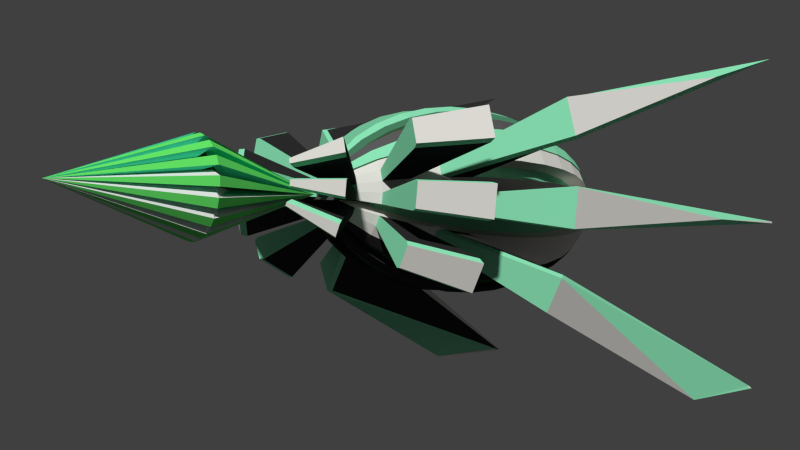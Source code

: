 # Source: Player_3.blend  (saved by Blender 2.73.0; exported with 4.5.12 LTS)
import bpy
from mathutils import Matrix  # noqa: F401  (used for matrix-valued properties, if any)

bpy.ops.wm.read_factory_settings(use_empty=True)
scene = bpy.context.scene
scene.name = 'Scene'

# ---- collections
col_collection_1 = bpy.data.collections.new('Collection 1'); scene.collection.children.link(col_collection_1)

# ---- materials (node trees are filled in below, after node groups)
mat_material_001 = bpy.data.materials.new('Material.001')
mat_material_001.alpha_threshold = 0.0
mat_material_001.use_transparent_shadow = False
mat_material_001.diffuse_color = (0.8, 0.783, 0.7334, 1.0)
mat_material_001.roughness = 0.5
mat_material_002 = bpy.data.materials.new('Material.002')
mat_material_002.alpha_threshold = 0.0
mat_material_002.use_transparent_shadow = False
mat_material_002.diffuse_color = (0.07051, 0.8, 0.6272, 1.0)
mat_material_002.roughness = 0.5
mat_material_003 = bpy.data.materials.new('Material.003')
mat_material_003.alpha_threshold = 0.0
mat_material_003.use_transparent_shadow = False
mat_material_003.diffuse_color = (0.1025, 0.1025, 0.1025, 1.0)
mat_material_003.roughness = 0.5
mat_material_004 = bpy.data.materials.new('Material.004')
mat_material_004.alpha_threshold = 0.0
mat_material_004.use_transparent_shadow = False
mat_material_004.diffuse_color = (0.2675, 0.8, 0.4837, 1.0)
mat_material_004.roughness = 0.5
mat_material_005 = bpy.data.materials.new('Material.005')
mat_material_005.alpha_threshold = 0.0
mat_material_005.use_transparent_shadow = False
mat_material_005.diffuse_color = (0.03343, 0.08714, 0.0359, 1.0)
mat_material_005.roughness = 0.5
mat_material_006 = bpy.data.materials.new('Material.006')
mat_material_006.alpha_threshold = 0.0
mat_material_006.use_transparent_shadow = False
mat_material_006.diffuse_color = (0.02721, 0.02721, 0.02721, 1.0)
mat_material_006.roughness = 0.5
mat_material_007 = bpy.data.materials.new('Material.007')
mat_material_007.alpha_threshold = 0.0
mat_material_007.use_transparent_shadow = False
mat_material_007.diffuse_color = (0.7663, 0.8, 0.7746, 1.0)
mat_material_007.roughness = 0.5
mat_material_007.specular_intensity = 0.0
mat_material_008 = bpy.data.materials.new('Material.008')
mat_material_008.alpha_threshold = 0.0
mat_material_008.use_transparent_shadow = False
mat_material_008.diffuse_color = (0.1304, 0.8, 0.139, 1.0)
mat_material_008.roughness = 0.5
mat_material_009 = bpy.data.materials.new('Material.009')
mat_material_009.alpha_threshold = 0.0
mat_material_009.use_transparent_shadow = False
mat_material_009.diffuse_color = (0.04543, 0.1149, 0.02588, 1.0)
mat_material_009.roughness = 0.5
mat_material_010 = bpy.data.materials.new('Material.010')
mat_material_010.alpha_threshold = 0.0
mat_material_010.use_transparent_shadow = False
mat_material_010.diffuse_color = (0.05785, 0.8, 0.406, 1.0)
mat_material_010.roughness = 0.5

# ---- material node trees

# ---- world
world_world = bpy.data.worlds.new('World'); scene.world = world_world
world_world.color = (0.05088, 0.05088, 0.05088)
world_world.use_sun_shadow = False
world_world.sun_shadow_jitter_overblur = 0.0
world_world.cycles.sampling_method = 'MANUAL'
world_world.cycles.sample_map_resolution = 256

# ---- cameras
cam_camera = bpy.data.cameras.new('Camera')
cam_camera.clip_end = 100.0
cam_camera.lens = 35.0
cam_camera.sensor_width = 32.0
cam_camera.sensor_height = 18.0
cam_camera.ortho_scale = 7.314
cam_camera.dof.focus_distance = 0.0
cam_camera.dof.aperture_fstop = 128.0
cam_camera_001 = bpy.data.cameras.new('Camera.001')
cam_camera_001.clip_end = 100.0
cam_camera_001.lens = 35.0
cam_camera_001.sensor_width = 32.0
cam_camera_001.sensor_height = 18.0
cam_camera_001.ortho_scale = 7.314
cam_camera_001.dof.focus_distance = 0.0
cam_camera_001.dof.aperture_fstop = 128.0

# ---- meshes
me_sphere = bpy.data.meshes.new('Sphere')
me_sphere.from_pydata([(-0.1208, 0.726, 0.9808), (-0.237, 0.726, 0.9239), (-0.3441, 0.726, 0.8315), (-0.4379, 0.726, 0.7071), (-0.515, 0.726, 0.5556), (-0.5722, 0.726, 0.3827), (-0.6074, 0.726, 0.1951), (-0.6193, 0.726, 8.533e-08), (-0.6074, 0.726, -0.1951), (-0.5722, 0.726, -0.3827), (-0.4379, 0.726, -0.7071), (-0.3441, 0.726, -0.8315), (-0.237, 0.726, -0.9239), (-0.1208, 0.726, -0.9607), (3.116e-07, 0.726, -0.9607), (-0.1185, 0.7926, 0.9808), (-0.2325, 0.8566, 0.9239), (-0.3375, 0.9156, 0.8315), (-0.4295, 0.9674, 0.7071), (-0.5051, 1.01, 0.5556), (-0.5612, 1.041, 0.3827), (-0.5958, 1.061, 0.1951), (-0.6074, 1.067, 8.731e-08), (-0.5958, 1.061, -0.1951), (-0.5612, 1.041, -0.3827), (-0.4295, 0.9674, -0.7071), (-0.3375, 0.9156, -0.8315), (-0.2325, 0.8566, -0.9239), (-0.1185, 0.7926, -0.9607), (-0.1116, 0.8566, 0.9808), (-0.219, 0.9822, 0.9239), (-0.3179, 1.098, 0.8315), (-0.4046, 1.199, 0.7071), (-0.4758, 1.283, 0.5556), (-0.5286, 1.345, 0.3827), (-0.5612, 1.383, 0.1951), (-0.5722, 1.396, 8.922e-08), (-0.5612, 1.383, -0.1951), (-0.5286, 1.345, -0.3827), (-0.4046, 1.199, -0.7071), (-0.3179, 1.098, -0.8315), (-0.219, 0.9822, -0.9239), (-0.1116, 0.8566, -0.9607), (-0.1005, 0.9156, 0.9808), (-0.1971, 1.098, 0.9239), (-0.2861, 1.266, 0.8315), (-0.3641, 1.413, 0.7071), (-0.4282, 1.534, 0.5556), (-0.4758, 1.624, 0.3827), (-0.5051, 1.679, 0.1951), (-0.515, 1.698, 9.098e-08), (-0.5051, 1.679, -0.1951), (-0.4758, 1.624, -0.3827), (-0.3641, 1.413, -0.7071), (-0.2861, 1.266, -0.8315), (-0.1971, 1.098, -0.9239), (-0.1005, 0.9156, -0.9607), (-0.08544, 0.9674, 0.9808), (-0.1676, 1.199, 0.9239), (-0.2433, 1.413, 0.8315), (-0.3097, 1.601, 0.7071), (-0.3641, 1.755, 0.5556), (-0.4046, 1.869, 0.3827), (-0.4295, 1.939, 0.1951), (-0.4379, 1.963, 9.252e-08), (-0.4295, 1.939, -0.1951), (-0.4046, 1.869, -0.3827), (-0.3641, 1.755, -0.5556), (-0.3097, 1.601, -0.7071), (-0.2433, 1.413, -0.8315), (-0.1676, 1.199, -0.9239), (-0.08544, 0.9674, -0.9607), (-0.06713, 1.01, 0.9808), (-0.1317, 1.283, 0.9239), (-0.1912, 1.534, 0.8315), (-0.2433, 1.755, 0.7071), (-0.2861, 1.936, 0.5556), (-0.3179, 2.07, 0.3827), (-0.3375, 2.153, 0.1951), (-0.3441, 2.181, 9.378e-08), (-0.3375, 2.153, -0.1951), (-0.3179, 2.07, -0.3827), (-0.2861, 1.936, -0.5556), (-0.2433, 1.755, -0.7071), (-0.1912, 1.534, -0.8315), (-0.1317, 1.283, -0.9239), (-0.06713, 1.01, -0.9607), (-0.04624, 1.041, 0.9808), (-0.0907, 1.345, 0.9239), (-0.1317, 1.624, 0.8315), (-0.1676, 1.869, 0.7071), (-0.1971, 2.07, 0.5556), (-0.219, 2.22, 0.3827), (-0.2325, 2.312, 0.1951), (-0.237, 2.343, 9.472e-08), (-0.2325, 2.312, -0.1951), (-0.219, 2.22, -0.3827), (-0.1971, 2.07, -0.5556), (-0.1676, 1.869, -0.7071), (-0.1317, 1.624, -0.8315), (-0.0907, 1.345, -0.9239), (-0.04624, 1.041, -0.9808), (-0.02357, 1.061, 0.9808), (-0.04624, 1.383, 0.9239), (-0.06713, 1.679, 0.8315), (-0.08544, 1.939, 0.7071), (-0.1005, 2.153, 0.5556), (-0.1116, 2.312, 0.3827), (-0.1185, 2.409, 0.1951), (-0.1208, 2.442, 9.529e-08), (-0.1185, 2.409, -0.1951), (-0.1116, 2.312, -0.3827), (-0.1005, 2.153, -0.5556), (-0.08544, 1.939, -0.7071), (-0.06713, 1.679, -0.8315), (-0.04624, 1.383, -0.9239), (-0.02357, 1.061, -0.9808), (3.181e-07, 1.067, 0.9808), (3.408e-07, 1.396, 0.9239), (0.02357, 1.061, 0.9808), (0.04624, 1.383, 0.9239), (0.06713, 1.679, 0.8315), (0.08544, 1.939, 0.7071), (0.1005, 2.153, 0.5556), (0.1116, 2.312, 0.3827), (0.1185, 2.409, 0.1951), (0.1208, 2.442, 9.529e-08), (0.1185, 2.409, -0.1951), (0.1116, 2.312, -0.3827), (0.1005, 2.153, -0.5556), (0.08544, 1.939, -0.7071), (0.06713, 1.679, -0.8315), (0.04624, 1.383, -0.9239), (0.02357, 1.061, -0.9808), (0.04624, 1.041, 0.9808), (0.0907, 1.345, 0.9239), (0.1317, 1.624, 0.8315), (0.1676, 1.869, 0.7071), (0.1971, 2.07, 0.5556), (0.219, 2.22, 0.3827), (0.2325, 2.312, 0.1951), (0.237, 2.343, 9.472e-08), (0.2325, 2.312, -0.1951), (0.219, 2.22, -0.3827), (0.1971, 2.07, -0.5556), (0.1676, 1.869, -0.7071), (0.1317, 1.624, -0.8315), (0.0907, 1.345, -0.9239), (0.04624, 1.041, -0.9808), (0.06713, 1.01, 0.9808), (0.1317, 1.283, 0.9239), (0.1912, 1.534, 0.8315), (0.2433, 1.755, 0.7071), (0.2861, 1.936, 0.5556), (0.3179, 2.07, 0.3827), (0.3375, 2.153, 0.1951), (0.3441, 2.181, 9.378e-08), (0.3375, 2.153, -0.1951), (0.3179, 2.07, -0.3827), (0.2861, 1.936, -0.5556), (0.2433, 1.755, -0.7071), (0.1912, 1.534, -0.8315), (0.1317, 1.283, -0.9239), (0.06713, 1.01, -0.9607), (0.08544, 0.9674, 0.9808), (0.1676, 1.199, 0.9239), (0.2433, 1.413, 0.8315), (0.3097, 1.601, 0.7071), (0.3641, 1.755, 0.5556), (0.4046, 1.869, 0.3827), (0.4295, 1.939, 0.1951), (0.4379, 1.963, 9.252e-08), (0.4295, 1.939, -0.1951), (0.4046, 1.869, -0.3827), (0.3641, 1.755, -0.5556), (0.3097, 1.601, -0.7071), (0.2433, 1.413, -0.8315), (0.1676, 1.199, -0.9239), (0.08544, 0.9674, -0.9607), (0.1005, 0.9156, 0.9808), (0.1971, 1.098, 0.9239), (0.2861, 1.266, 0.8315), (0.3641, 1.413, 0.7071), (0.4282, 1.534, 0.5556), (0.4758, 1.624, 0.3827), (0.5051, 1.679, 0.1951), (0.515, 1.698, 9.098e-08), (0.5051, 1.679, -0.1951), (0.4758, 1.624, -0.3827), (0.3641, 1.413, -0.7071), (0.2861, 1.266, -0.8315), (0.1971, 1.098, -0.9239), (0.1005, 0.9156, -0.9607), (0.1116, 0.8566, 0.9808), (0.219, 0.9822, 0.9239), (0.3179, 1.098, 0.8315), (0.4046, 1.199, 0.7071), (0.4758, 1.283, 0.5556), (0.5286, 1.345, 0.3827), (0.5612, 1.383, 0.1951), (0.5722, 1.396, 8.922e-08), (0.5612, 1.383, -0.1951), (0.5286, 1.345, -0.3827), (0.4046, 1.199, -0.7071), (0.3179, 1.098, -0.8315), (0.219, 0.9822, -0.9239), (0.1116, 0.8566, -0.9607), (0.1185, 0.7926, 0.9808), (0.2325, 0.8566, 0.9239), (0.3375, 0.9156, 0.8315), (0.4295, 0.9674, 0.7071), (0.5051, 1.01, 0.5556), (0.5612, 1.041, 0.3827), (0.5958, 1.061, 0.1951), (0.6074, 1.067, 8.731e-08), (0.5958, 1.061, -0.1951), (0.5612, 1.041, -0.3827), (0.4295, 0.9674, -0.7071), (0.3375, 0.9156, -0.8315), (0.2325, 0.8566, -0.9239), (0.1185, 0.7926, -0.9607), (0.1208, 0.726, 0.9808), (0.237, 0.726, 0.9239), (0.3441, 0.726, 0.8315), (0.4379, 0.726, 0.7071), (0.515, 0.726, 0.5556), (0.5722, 0.726, 0.3827), (0.6074, 0.726, 0.1951), (0.6193, 0.726, 8.533e-08), (0.6074, 0.726, -0.1951), (0.5722, 0.726, -0.3827), (0.4379, 0.726, -0.7071), (0.3441, 0.726, -0.8315), (0.237, 0.726, -0.9239), (0.1208, 0.726, -0.9607), (0.1185, 0.6594, 0.9808), (0.2325, 0.5953, 0.9239), (0.3375, 0.5363, 0.8315), (0.4295, 0.4846, 0.7071), (0.5051, 0.4421, 0.5556), (0.5612, 0.4106, 0.3827), (0.5958, 0.3912, 0.1951), (0.6074, 0.3846, 8.335e-08), (0.5958, 0.3912, -0.1951), (0.5612, 0.4106, -0.3827), (0.4295, 0.4846, -0.7071), (0.3375, 0.5363, -0.8315), (0.2325, 0.5953, -0.9239), (0.1185, 0.6594, -0.9607), (0.1116, 0.5953, 0.9808), (0.219, 0.4697, 0.9239), (0.3179, 0.354, 0.8315), (0.4046, 0.2525, 0.7071), (0.4758, 0.1692, 0.5556), (0.5286, 0.1073, 0.3827), (0.5612, 0.06922, 0.1951), (0.5722, 0.05636, 8.145e-08), (0.5612, 0.06922, -0.1951), (0.5286, 0.1073, -0.3827), (0.4046, 0.2525, -0.7071), (0.3179, 0.354, -0.8315), (0.219, 0.4697, -0.9239), (0.1116, 0.5953, -0.9607), (0.1005, 0.5363, 0.9808), (0.1971, 0.354, 0.9239), (0.2861, 0.1859, 0.8315), (0.3641, 0.03857, 0.7071), (0.4282, -0.08232, 0.5556), (0.4758, -0.1722, 0.3827), (0.5051, -0.2275, 0.1951), (0.515, -0.2462, 7.969e-08), (0.5051, -0.2275, -0.1951), (0.4758, -0.1722, -0.3827), (0.4282, -0.08232, -0.5556), (0.3641, 0.03857, -0.7071), (0.2861, 0.1859, -0.8315), (0.1971, 0.354, -0.9239), (0.1005, 0.5363, -0.9607), (0.08544, 0.4846, 0.9808), (0.1676, 0.2525, 0.9239), (0.2433, 0.03857, 0.8315), (0.3097, -0.1489, 0.7071), (0.3641, -0.3028, 0.5556), (0.4046, -0.4171, 0.3827), (0.4295, -0.4875, 0.1951), (0.4379, -0.5113, 7.815e-08), (0.4295, -0.4875, -0.1951), (0.4046, -0.4171, -0.3827), (0.3641, -0.3028, -0.5556), (0.3097, -0.1489, -0.7071), (0.2433, 0.03857, -0.8315), (0.1676, 0.2525, -0.9239), (0.08544, 0.4846, -0.9607), (0.06713, 0.4421, 0.9808), (0.1317, 0.1692, 0.9239), (0.1912, -0.08232, 0.8315), (0.2433, -0.3028, 0.7071), (0.2861, -0.4837, 0.5556), (0.3179, -0.6182, 0.3827), (0.3375, -0.701, 0.1951), (0.3441, -0.7289, 7.689e-08), (0.3375, -0.701, -0.1951), (0.3179, -0.6182, -0.3827), (0.2861, -0.4837, -0.5556), (0.2433, -0.3028, -0.7071), (0.1912, -0.08232, -0.8315), (0.1317, 0.1692, -0.9239), (0.06713, 0.4421, -0.9607), (0.04624, 0.4106, 0.9808), (0.0907, 0.1073, 0.9239), (0.1317, -0.1722, 0.8315), (0.1676, -0.4171, 0.7071), (0.1971, -0.6182, 0.5556), (0.219, -0.7676, 0.3827), (0.2325, -0.8596, 0.1951), (0.237, -0.8906, 7.595e-08), (0.2325, -0.8596, -0.1951), (0.219, -0.7676, -0.3827), (0.1971, -0.6182, -0.5556), (0.1676, -0.4171, -0.7071), (0.1317, -0.1722, -0.8315), (0.0907, 0.1073, -0.9239), (0.04624, 0.4106, -0.9808), (0.02357, 0.3912, 0.9808), (0.04624, 0.06922, 0.9239), (0.06713, -0.2275, 0.8315), (0.08544, -0.4875, 0.7071), (0.1005, -0.701, 0.5556), (0.1116, -0.8596, 0.3827), (0.1185, -0.9572, 0.1951), (0.1208, -0.9902, 7.537e-08), (0.1185, -0.9572, -0.1951), (0.1116, -0.8596, -0.3827), (0.1005, -0.701, -0.5556), (0.08544, -0.4875, -0.7071), (0.06713, -0.2275, -0.8315), (0.04624, 0.06922, -0.9239), (0.02357, 0.3912, -0.9808), (2.934e-07, 0.3846, 0.9808), (2.43e-07, 0.05636, 0.9239), (-0.02357, 0.3912, 0.9808), (-0.04624, 0.06922, 0.9239), (-0.06713, -0.2275, 0.8315), (-0.08544, -0.4875, 0.7071), (-0.1005, -0.701, 0.5556), (-0.1116, -0.8596, 0.3827), (-0.1185, -0.9572, 0.1951), (-0.1208, -0.9902, 7.537e-08), (-0.1185, -0.9572, -0.1951), (-0.1116, -0.8596, -0.3827), (-0.1005, -0.701, -0.5556), (-0.08544, -0.4875, -0.7071), (-0.06713, -0.2275, -0.8315), (-0.04624, 0.06922, -0.9239), (-0.02357, 0.3912, -0.9808), (-0.04624, 0.4106, 0.9808), (-0.0907, 0.1073, 0.9239), (-0.1317, -0.1722, 0.8315), (-0.1676, -0.4171, 0.7071), (-0.1971, -0.6182, 0.5556), (-0.219, -0.7676, 0.3827), (-0.2325, -0.8596, 0.1951), (-0.237, -0.8906, 7.595e-08), (-0.2325, -0.8596, -0.1951), (-0.219, -0.7676, -0.3827), (-0.1971, -0.6182, -0.5556), (-0.1676, -0.4171, -0.7071), (-0.1317, -0.1722, -0.8315), (-0.0907, 0.1073, -0.9239), (-0.04624, 0.4106, -0.9808), (-0.06713, 0.4421, 0.9808), (-0.1317, 0.1692, 0.9239), (-0.1912, -0.08232, 0.8315), (-0.2433, -0.3028, 0.7071), (-0.2861, -0.4837, 0.5556), (-0.3179, -0.6182, 0.3827), (-0.3375, -0.701, 0.1951), (-0.3441, -0.7289, 7.689e-08), (-0.3375, -0.701, -0.1951), (-0.3179, -0.6182, -0.3827), (-0.2861, -0.4837, -0.5556), (-0.2433, -0.3028, -0.7071), (-0.1912, -0.08232, -0.8315), (-0.1317, 0.1692, -0.9239), (-0.06713, 0.4421, -0.9607), (1.689e-07, 0.726, 1.0), (-0.08544, 0.4846, 0.9808), (-0.1676, 0.2525, 0.9239), (-0.2433, 0.03857, 0.8315), (-0.3097, -0.1489, 0.7071), (-0.3641, -0.3028, 0.5556), (-0.4046, -0.4171, 0.3827), (-0.4295, -0.4875, 0.1951), (-0.4379, -0.5113, 7.815e-08), (-0.4295, -0.4875, -0.1951), (-0.4046, -0.4171, -0.3827), (-0.3641, -0.3028, -0.5556), (-0.3097, -0.1489, -0.7071), (-0.2433, 0.03857, -0.8315), (-0.1676, 0.2525, -0.9239), (-0.08544, 0.4846, -0.9607), (-0.1005, 0.5363, 0.9808), (-0.1971, 0.354, 0.9239), (-0.2861, 0.1859, 0.8315), (-0.3641, 0.03857, 0.7071), (-0.4282, -0.08232, 0.5556), (-0.4758, -0.1722, 0.3827), (-0.5051, -0.2275, 0.1951), (-0.515, -0.2462, 7.969e-08), (-0.5051, -0.2275, -0.1951), (-0.4758, -0.1722, -0.3827), (-0.4282, -0.08232, -0.5556), (-0.3641, 0.03857, -0.7071), (-0.2861, 0.1859, -0.8315), (-0.1971, 0.354, -0.9239), (-0.1005, 0.5363, -0.9607), (-0.1116, 0.5953, 0.9808), (-0.219, 0.4697, 0.9239), (-0.3179, 0.354, 0.8315), (-0.4046, 0.2525, 0.7071), (-0.4758, 0.1692, 0.5556), (-0.5286, 0.1073, 0.3827), (-0.5612, 0.06922, 0.1951), (-0.5722, 0.05636, 8.145e-08), (-0.5612, 0.06922, -0.1951), (-0.5286, 0.1073, -0.3827), (-0.4046, 0.2525, -0.7071), (-0.3179, 0.354, -0.8315), (-0.219, 0.4697, -0.9239), (-0.1116, 0.5953, -0.9607), (-0.1185, 0.6594, 0.9808), (-0.2325, 0.5953, 0.9239), (-0.3375, 0.5363, 0.8315), (-0.4295, 0.4846, 0.7071), (-0.5051, 0.4421, 0.5556), (-0.5612, 0.4106, 0.3827), (-0.5958, 0.3912, 0.1951), (-0.6074, 0.3846, 8.335e-08), (-0.5958, 0.3912, -0.1951), (-0.5612, 0.4106, -0.3827), (-0.4295, 0.4846, -0.7071), (-0.3375, 0.5363, -0.8315), (-0.2325, 0.5953, -0.9239), (-0.1185, 0.6594, -0.9607), (3.098e-07, 0.726, -0.9607), (-0.1239, 1.25, 0.8652), (-0.1799, 1.487, 0.7782), (-0.229, 1.694, 0.6611), (-0.2693, 1.865, 0.5185), (-0.2992, 1.991, 0.3558), (-0.3176, 2.069, 0.1792), (-0.3239, 2.095, -0.004397), (-0.3176, 2.069, -0.188), (-0.2992, 1.991, -0.3646), (-0.2693, 1.865, -0.5273), (-0.229, 1.694, -0.6699), (-0.1799, 1.487, -0.787), (-0.1239, 1.25, -0.8739), (-0.06318, 0.9931, -0.9607), (-0.08537, 1.308, 0.8652), (-0.1239, 1.571, 0.7782), (-0.1577, 1.802, 0.6611), (-0.1855, 1.991, 0.5185), (-0.2061, 2.132, 0.3558), (-0.2188, 2.218, 0.1792), (-0.2231, 2.248, -0.004397), (-0.2188, 2.218, -0.188), (-0.2061, 2.132, -0.3646), (-0.1855, 1.991, -0.5273), (-0.1577, 1.802, -0.6699), (-0.1239, 1.571, -0.787), (-0.08537, 1.308, -0.8739), (-0.04352, 1.023, -0.9607), (-0.04352, 1.344, 0.8652), (-0.06318, 1.623, 0.7782), (-0.08041, 1.868, 0.6611), (-0.09456, 2.069, 0.5185), (-0.1051, 2.218, 0.3558), (-0.1115, 2.31, 0.1792), (-0.1137, 2.341, -0.004397), (-0.1115, 2.31, -0.188), (-0.1051, 2.218, -0.3646), (-0.09456, 2.069, -0.5273), (-0.08041, 1.868, -0.6699), (-0.06318, 1.623, -0.787), (-0.04352, 1.344, -0.8739), (-0.02219, 1.041, -0.9607), (3.373e-07, 1.356, 0.8652), (3.414e-07, 1.641, 0.7782), (3.626e-07, 1.891, 0.6611), (3.461e-07, 2.095, 0.5185), (3.178e-07, 2.248, 0.3558), (3.544e-07, 2.341, 0.1792), (3.227e-07, 2.373, -0.004397), (3.356e-07, 2.341, -0.188), (3.501e-07, 2.248, -0.3646), (3.461e-07, 2.095, -0.5273), (3.626e-07, 1.891, -0.6699), (3.389e-07, 1.641, -0.787), (3.127e-07, 1.356, -0.8739), (3.16e-07, 1.047, -0.9607), (0.04352, 1.344, 0.8652), (0.06318, 1.623, 0.7782), (0.08041, 1.868, 0.6611), (0.09456, 2.069, 0.5185), (0.1051, 2.218, 0.3558), (0.1115, 2.31, 0.1792), (0.1137, 2.341, -0.004397), (0.1115, 2.31, -0.188), (0.1051, 2.218, -0.3646), (0.09456, 2.069, -0.5273), (0.08041, 1.868, -0.6699), (0.06318, 1.623, -0.787), (0.04352, 1.344, -0.8739), (0.02219, 1.041, -0.9607), (0.08537, 1.308, 0.8652), (0.1239, 1.571, 0.7782), (0.1577, 1.802, 0.6611), (0.1855, 1.991, 0.5185), (0.2061, 2.132, 0.3558), (0.2188, 2.218, 0.1792), (0.2231, 2.248, -0.004397), (0.2188, 2.218, -0.188), (0.2061, 2.132, -0.3646), (0.1855, 1.991, -0.5273), (0.1577, 1.802, -0.6699), (0.1239, 1.571, -0.787), (0.08537, 1.308, -0.8739), (0.04352, 1.023, -0.9607), (0.1239, 1.25, 0.8652), (0.1799, 1.487, 0.7782), (0.229, 1.694, 0.6611), (0.2693, 1.865, 0.5185), (0.2992, 1.991, 0.3558), (0.3176, 2.069, 0.1792), (0.3239, 2.095, -0.004397), (0.3176, 2.069, -0.188), (0.2992, 1.991, -0.3646), (0.2693, 1.865, -0.5273), (0.229, 1.694, -0.6699), (0.1799, 1.487, -0.787), (0.1239, 1.25, -0.8739), (0.06318, 0.9931, -0.9607), (0.1239, 0.2019, 0.8652), (0.1799, -0.03479, 0.7782), (0.229, -0.2423, 0.6611), (0.2693, -0.4126, 0.5185), (0.2992, -0.5391, 0.3558), (0.3176, -0.6171, 0.1792), (0.3239, -0.6434, -0.004397), (0.3176, -0.6171, -0.188), (0.2992, -0.5391, -0.3646), (0.2693, -0.4126, -0.5273), (0.229, -0.2423, -0.6699), (0.1799, -0.03479, -0.787), (0.1239, 0.2019, -0.8739), (0.06318, 0.4588, -0.9607), (0.08537, 0.1437, 0.8652), (0.1239, -0.1193, 0.7782), (0.1577, -0.3499, 0.6611), (0.1855, -0.5391, 0.5185), (0.2061, -0.6797, 0.3558), (0.2188, -0.7663, 0.1792), (0.2231, -0.7956, -0.004397), (0.2188, -0.7663, -0.188), (0.2061, -0.6797, -0.3646), (0.1855, -0.5391, -0.5273), (0.1577, -0.3499, -0.6699), (0.1239, -0.1193, -0.787), (0.08537, 0.1437, -0.8739), (0.04352, 0.4291, -0.9607), (0.04352, 0.1078, 0.8652), (0.06318, -0.1714, 0.7782), (0.08041, -0.4162, 0.6611), (0.09456, -0.6171, 0.5185), (0.1051, -0.7663, 0.3558), (0.1115, -0.8582, 0.1792), (0.1137, -0.8893, -0.004397), (0.1115, -0.8582, -0.188), (0.1051, -0.7663, -0.3646), (0.09456, -0.6171, -0.5273), (0.08041, -0.4162, -0.6699), (0.06318, -0.1714, -0.787), (0.04352, 0.1078, -0.8739), (0.02219, 0.4109, -0.9607), (2.452e-07, 0.09573, 0.8652), (2.265e-07, -0.189, 0.7782), (1.993e-07, -0.4386, 0.6611), (2.073e-07, -0.6434, 0.5185), (2.236e-07, -0.7956, 0.3558), (1.682e-07, -0.8893, 0.1792), (1.914e-07, -0.9209, -0.004397), (2.058e-07, -0.8893, -0.188), (2.442e-07, -0.7956, -0.3646), (2.073e-07, -0.6434, -0.5273), (1.993e-07, -0.4386, -0.6699), (2.443e-07, -0.189, -0.787), (2.698e-07, 0.09573, -0.8739), (2.929e-07, 0.4047, -0.9607), (-0.04352, 0.1078, 0.8652), (-0.06318, -0.1714, 0.7782), (-0.08041, -0.4162, 0.6611), (-0.09456, -0.6171, 0.5185), (-0.1051, -0.7663, 0.3558), (-0.1115, -0.8582, 0.1792), (-0.1137, -0.8893, -0.004397), (-0.1115, -0.8582, -0.188), (-0.1051, -0.7663, -0.3646), (-0.09456, -0.6171, -0.5273), (-0.08041, -0.4162, -0.6699), (-0.06318, -0.1714, -0.787), (-0.04352, 0.1078, -0.8739), (-0.02219, 0.4109, -0.9607), (-0.08537, 0.1437, 0.8652), (-0.1239, -0.1193, 0.7782), (-0.1577, -0.3499, 0.6611), (-0.1855, -0.5391, 0.5185), (-0.2061, -0.6797, 0.3558), (-0.2188, -0.7663, 0.1792), (-0.2231, -0.7956, -0.004397), (-0.2188, -0.7663, -0.188), (-0.2061, -0.6797, -0.3646), (-0.1855, -0.5391, -0.5273), (-0.1577, -0.3499, -0.6699), (-0.1239, -0.1193, -0.787), (-0.08537, 0.1437, -0.8739), (-0.04352, 0.4291, -0.9607), (-0.1239, 0.2019, 0.8652), (-0.1799, -0.03479, 0.7782), (-0.229, -0.2423, 0.6611), (-0.2693, -0.4126, 0.5185), (-0.2992, -0.5391, 0.3558), (-0.3176, -0.6171, 0.1792), (-0.3239, -0.6434, -0.004397), (-0.3176, -0.6171, -0.188), (-0.2992, -0.5391, -0.3646), (-0.2693, -0.4126, -0.5273), (-0.229, -0.2423, -0.6699), (-0.1799, -0.03479, -0.787), (-0.1239, 0.2019, -0.8739), (-0.06318, 0.4588, -0.9607), (-0.1789, 0.726, 0.9523), (-0.1755, 0.8246, 0.9523), (-0.1653, 0.9194, 0.9523), (-0.1488, 1.007, 0.9523), (-0.1265, 1.083, 0.9523), (-0.0994, 1.146, 0.9523), (-0.06847, 1.193, 0.9523), (-0.03491, 1.222, 0.9523), (3.294e-07, 1.231, 0.9523), (0.03491, 1.222, 0.9523), (0.06847, 1.193, 0.9523), (0.0994, 1.146, 0.9523), (0.1265, 1.083, 0.9523), (0.1488, 1.007, 0.9523), (0.1653, 0.9194, 0.9523), (0.1755, 0.8246, 0.9523), (0.1789, 0.726, 0.9523), (0.1755, 0.6274, 0.9523), (0.1653, 0.5325, 0.9523), (0.1488, 0.4451, 0.9523), (0.1265, 0.3685, 0.9523), (0.0994, 0.3057, 0.9523), (0.06847, 0.259, 0.9523), (0.03491, 0.2302, 0.9523), (2.682e-07, 0.2205, 0.9523), (-0.03491, 0.2302, 0.9523), (-0.06847, 0.259, 0.9523), (-0.0994, 0.3057, 0.9523), (-0.1265, 0.3685, 0.9523), (-0.1488, 0.4451, 0.9523), (-0.1653, 0.5325, 0.9523), (-0.1755, 0.6274, 0.9523), (3.118e-07, 0.7362, -1.016), (0.1019, 0.5438, 0.9943), (0.2, 0.3588, 0.9366), (0.2903, 0.1882, 0.8428), (0.3695, 0.03874, 0.7166), (0.4345, -0.08393, 0.5629), (0.4827, -0.1751, 0.3875), (0.5125, -0.2312, 0.1971), (0.5225, -0.2502, -0.0008469), (0.5125, -0.2312, -0.1988), (0.4827, -0.1751, -0.3891), (0.4345, -0.08393, -0.5646), (0.3695, 0.03874, -0.7183), (0.2903, 0.1882, -0.8445), (0.2, 0.3588, -0.9383), (0.1019, 0.5438, -0.996), (0.08669, 0.4913, 0.9943), (0.1701, 0.2558, 0.9366), (0.2469, 0.03874, 0.8428), (0.3142, -0.1515, 0.7166), (0.3695, -0.3076, 0.5629), (0.4105, -0.4236, 0.3875), (0.4358, -0.4951, 0.1971), (0.4444, -0.5192, -0.0008469), (0.4358, -0.4951, -0.1988), (0.4105, -0.4236, -0.3891), (0.3695, -0.3076, -0.5646), (0.3142, -0.1515, -0.7183), (0.2469, 0.03874, -0.8445), (0.1701, 0.2558, -0.9383), (0.08669, 0.4913, -0.996), (1.67e-07, 0.7362, 1.014), (-0.08669, 0.4913, 0.9943), (-0.1701, 0.2558, 0.9366), (-0.2469, 0.03874, 0.8428), (-0.3142, -0.1515, 0.7166), (-0.3695, -0.3076, 0.5629), (-0.4105, -0.4236, 0.3875), (-0.4358, -0.4951, 0.1971), (-0.4444, -0.5192, -0.0008469), (-0.4358, -0.4951, -0.1988), (-0.4105, -0.4236, -0.3891), (-0.3695, -0.3076, -0.5646), (-0.3142, -0.1515, -0.7183), (-0.2469, 0.03874, -0.8445), (-0.1701, 0.2558, -0.9383), (-0.08669, 0.4913, -0.996), (-0.1019, 0.5438, 0.9943), (-0.2, 0.3588, 0.9366), (-0.2903, 0.1882, 0.8428), (-0.3695, 0.03874, 0.7166), (-0.4345, -0.08393, 0.5629), (-0.4827, -0.1751, 0.3875), (-0.5125, -0.2312, 0.1971), (-0.5225, -0.2502, -0.0008469), (-0.5125, -0.2312, -0.1988), (-0.4827, -0.1751, -0.3891), (-0.4345, -0.08393, -0.5646), (-0.3695, 0.03874, -0.7183), (-0.2903, 0.1882, -0.8445), (-0.2, 0.3588, -0.9383), (-0.1019, 0.5438, -0.996), (0.1509, 0.4513, 0.9655), (0.1284, 0.3736, 0.9655), (-0.1284, 0.3736, 0.9655), (-0.1509, 0.4513, 0.9655), (-0.5286, 0.726, -0.5143), (-0.5137, 0.7621, -0.5556), (-0.4953, 0.726, -0.5943), (-0.5134, 0.6826, -0.5556), (-0.5063, 0.9738, -0.5556), (-0.5186, 1.017, -0.5139), (-0.5012, 1.046, -0.5556), (-0.4895, 1.001, -0.5869), (-0.4884, 1.297, -0.5144), (-0.4685, 1.321, -0.5556), (-0.4584, 1.262, -0.5925), (-0.4806, 1.237, -0.5556), (-0.4347, 1.5, -0.5556), (-0.4394, 1.555, -0.5148), (-0.4183, 1.568, -0.5556), (-0.4171, 1.513, -0.5817), (0.4394, 1.555, -0.5148), (0.4357, 1.495, -0.5556), (0.4134, 1.506, -0.5906), (0.415, 1.58, -0.5556), (0.4688, 1.319, -0.5556), (0.4884, 1.297, -0.5144), (0.4798, 1.246, -0.5556), (0.4615, 1.266, -0.5859), (0.5186, 1.017, -0.5139), (0.5063, 0.9735, -0.5556), (0.4858, 0.999, -0.5941), (0.5003, 1.054, -0.5556), (0.5137, 0.7625, -0.5556), (0.5286, 0.726, -0.5143), (0.5137, 0.6894, -0.5556), (0.4984, 0.726, -0.5882), (0.5182, 0.4348, -0.5153), (0.501, 0.4038, -0.5556), (0.4864, 0.4526, -0.5929), (0.5066, 0.4851, -0.5556), (0.4796, 0.2046, -0.5556), (0.4879, 0.155, -0.5158), (0.4691, 0.1342, -0.5556), (0.4622, 0.1851, -0.5844), (-0.4879, 0.155, -0.5158), (-0.4801, 0.2096, -0.5556), (-0.459, 0.1888, -0.5912), (-0.4676, 0.126, -0.5556), (-0.5011, 0.4053, -0.5556), (-0.5182, 0.4348, -0.5153), (-0.5064, 0.4792, -0.5556), (-0.489, 0.4511, -0.5877), (-1.385, 1.01, 1.455), (-1.41, 0.9945, 0.8463), (-1.384, 0.9773, 1.454), (-1.294, 0.6151, -0.291), (-1.264, 0.5965, -0.2675), (-1.1, 0.6139, -0.6721), (-1.057, 0.5886, -0.6744), (-0.8307, 0.5886, -0.9746), (-0.8639, 0.6139, -0.9848), (-0.5947, 0.6139, -1.217), (-0.5678, 0.5905, -1.194), (-0.2895, 0.5905, -1.33), (-0.3026, 0.6139, -1.36), (-1.271, 1.257, -0.291), (-1.241, 1.271, -0.2669), (-1.035, 1.171, -0.6745), (-1.081, 1.149, -0.6721), (-0.8498, 1.019, -0.9848), (-0.8133, 1.046, -0.9742), (-0.5553, 0.9032, -1.193), (-0.5858, 0.8689, -1.217), (-0.2993, 0.7079, -1.36), (-0.2831, 0.7502, -1.329), (-1.189, 2.017, -0.291), (-1.17, 1.967, -0.2635), (-1.01, 1.808, -0.6721), (-0.9783, 1.733, -0.6743), (-0.7687, 1.488, -0.975), (-0.792, 1.553, -0.9848), (-0.5425, 1.266, -1.217), (-0.5228, 1.203, -1.193), (-0.2665, 0.9031, -1.328), (-0.2726, 0.95, -1.36), (-1.239, 4.23, 1.477), (-1.248, 4.243, 0.8281), (-1.233, 4.185, 1.463), (-1.083, 2.577, -0.291), (-1.064, 2.578, -0.2633), (-0.8836, 2.255, -0.6741), (-0.9239, 2.263, -0.6721), (-0.7277, 1.893, -0.9848), (-0.6942, 1.898, -0.9759), (-0.4708, 1.48, -1.193), (-0.5054, 1.462, -1.217), (-0.2625, 1.004, -1.36), (-0.24, 1.044, -1.329), (1.233, 4.185, 1.463), (1.248, 4.234, 0.8214), (1.239, 4.23, 1.477), (1.084, 2.572, -0.291), (1.064, 2.578, -0.2633), (0.9239, 2.263, -0.6721), (0.8836, 2.255, -0.6741), (0.6942, 1.898, -0.9759), (0.7277, 1.893, -0.9848), (0.5054, 1.462, -1.217), (0.4708, 1.48, -1.193), (0.24, 1.044, -1.329), (0.2625, 1.004, -1.36), (1.189, 2.016, -0.291), (1.17, 1.967, -0.2635), (0.9783, 1.733, -0.6743), (1.01, 1.808, -0.6721), (0.792, 1.553, -0.9848), (0.7687, 1.488, -0.975), (0.5228, 1.203, -1.193), (0.5425, 1.266, -1.217), (0.2726, 0.95, -1.36), (0.2665, 0.9031, -1.328), (1.271, 1.256, -0.291), (1.241, 1.271, -0.2669), (1.081, 1.149, -0.6721), (1.035, 1.171, -0.6745), (0.8133, 1.046, -0.9742), (0.8498, 1.019, -0.9848), (0.5858, 0.8689, -1.217), (0.5553, 0.9032, -1.193), (0.2831, 0.7502, -1.329), (0.2993, 0.7079, -1.36), (1.384, 0.9773, 1.454), (1.41, 0.9946, 0.8451), (1.385, 1.01, 1.455), (1.294, 0.6155, -0.291), (1.264, 0.5965, -0.2675), (1.057, 0.5886, -0.6744), (1.1, 0.6139, -0.6721), (0.8639, 0.6139, -0.9848), (0.8307, 0.5886, -0.9746), (0.5678, 0.5905, -1.194), (0.5947, 0.6139, -1.217), (0.3026, 0.6139, -1.36), (0.2895, 0.5905, -1.33), (1.355, -1.544, 0.8384), (1.34, -2.173, 1.469), (1.266, -0.173, -0.291), (1.242, -0.125, -0.2639), (1.076, -0.06395, -0.6721), (1.043, 0.001165, -0.6741), (0.8195, 0.1268, -0.976), (0.8447, 0.06612, -0.9848), (0.5805, 0.2132, -1.217), (0.5586, 0.2758, -1.196), (0.2848, 0.4297, -1.332), (0.294, 0.3742, -1.36), (1.2, -0.7856, -0.291), (1.181, -0.7869, -0.264), (0.9867, -0.5684, -0.6738), (1.022, -0.5714, -0.6721), (0.8036, -0.3163, -0.9848), (0.7753, -0.321, -0.9771), (0.5269, -0.02714, -1.196), (0.5555, -0.01968, -1.217), (0.2856, 0.2962, -1.36), (0.2686, 0.2751, -1.333), (-1.201, -0.7806, -0.291), (-1.181, -0.7869, -0.264), (-1.022, -0.5714, -0.6721), (-0.9867, -0.5684, -0.6738), (-0.7753, -0.321, -0.9771), (-0.8036, -0.3163, -0.9848), (-0.5555, -0.01968, -1.217), (-0.5269, -0.02714, -1.196), (-0.2686, 0.2751, -1.333), (-0.2856, 0.2962, -1.36), (-1.355, -1.536, 0.832), (-1.34, -2.173, 1.469), (-1.266, -0.1716, -0.291), (-1.242, -0.125, -0.2639), (-1.043, 0.001167, -0.6741), (-1.076, -0.06395, -0.6721), (-0.8447, 0.06612, -0.9848), (-0.8195, 0.1268, -0.976), (-0.5586, 0.2758, -1.196), (-0.5805, 0.2132, -1.217), (-0.294, 0.3742, -1.36), (-0.2848, 0.4297, -1.332), (-2.647e-06, 0.7373, -0.8117), (-0.1997, 0.8495, 0.8071), (-0.2899, 0.9002, 0.7277), (-0.3689, 0.9446, 0.6209), (-0.4338, 0.9811, 0.4908), (-0.482, 1.008, 0.3423), (-0.5117, 1.025, 0.1811), (-0.5218, 1.031, 0.01355), (-0.5117, 1.025, -0.154), (-0.482, 1.008, -0.3151), (-0.3689, 0.9446, -0.5938), (-0.2899, 0.9002, -0.7006), (-0.1997, 0.8495, -0.78), (-0.1018, 0.7945, -0.8117), (-0.1881, 0.9574, 0.8071), (-0.2731, 1.057, 0.7277), (-0.3475, 1.144, 0.6209), (-0.4087, 1.216, 0.4908), (-0.4541, 1.269, 0.3423), (-0.482, 1.301, 0.1811), (-0.4915, 1.312, 0.01355), (-0.482, 1.301, -0.154), (-0.4541, 1.269, -0.3151), (-0.3475, 1.144, -0.5938), (-0.2731, 1.057, -0.7006), (-0.1881, 0.9574, -0.78), (-0.09589, 0.8495, -0.8117), (0.1881, 0.9574, 0.8071), (0.273, 1.057, 0.7277), (0.3475, 1.144, 0.6209), (0.4086, 1.216, 0.4908), (0.4541, 1.269, 0.3423), (0.482, 1.301, 0.1811), (0.4915, 1.312, 0.01355), (0.482, 1.301, -0.154), (0.4541, 1.269, -0.3151), (0.3475, 1.144, -0.5938), (0.273, 1.057, -0.7006), (0.1881, 0.9574, -0.78), (0.09588, 0.8495, -0.8117), (0.1997, 0.8495, 0.8071), (0.2899, 0.9002, 0.7277), (0.3689, 0.9446, 0.6209), (0.4338, 0.9811, 0.4908), (0.482, 1.008, 0.3423), (0.5117, 1.025, 0.1811), (0.5217, 1.031, 0.01355), (0.5117, 1.025, -0.154), (0.482, 1.008, -0.3151), (0.3689, 0.9446, -0.5938), (0.2899, 0.9002, -0.7006), (0.1997, 0.8495, -0.78), (0.1018, 0.7945, -0.8117), (0.1997, 0.6251, 0.8071), (0.2899, 0.5744, 0.7277), (0.3689, 0.53, 0.6209), (0.4338, 0.4935, 0.4908), (0.482, 0.4664, 0.3423), (0.5117, 0.4497, 0.1811), (0.5217, 0.4441, 0.01355), (0.5117, 0.4497, -0.154), (0.482, 0.4664, -0.3151), (0.1881, 0.5172, 0.8071), (0.273, 0.4178, 0.7277), (0.3475, 0.3306, 0.6209), (0.4086, 0.2591, 0.4908), (0.4541, 0.2059, 0.3423), (0.482, 0.1732, 0.1811), (0.4915, 0.1621, 0.01355), (0.482, 0.1732, -0.154), (0.4541, 0.2059, -0.3151), (-0.1881, 0.5172, 0.8071), (-0.2731, 0.4178, 0.7277), (-0.3475, 0.3306, 0.6209), (-0.4087, 0.2591, 0.4908), (-0.4541, 0.2059, 0.3423), (-0.482, 0.1732, 0.1811), (-0.4915, 0.1621, 0.01355), (-0.482, 0.1732, -0.154), (-0.4541, 0.2059, -0.3151), (-0.1997, 0.6251, 0.8071), (-0.2899, 0.5744, 0.7277), (-0.3689, 0.53, 0.6209), (-0.4338, 0.4935, 0.4908), (-0.482, 0.4664, 0.3423), (-0.5117, 0.4497, 0.1811), (-0.5218, 0.4441, 0.01355), (-0.5117, 0.4497, -0.154), (-0.482, 0.4664, -0.3151), (-0.1507, 0.822, 0.8315), (-0.142, 0.9035, 0.8315), (0.142, 0.9035, 0.8315), (0.1507, 0.822, 0.8315), (0.1507, 0.6526, 0.8315), (0.142, 0.5711, 0.8315), (-0.142, 0.5711, 0.8315), (-0.1507, 0.6526, 0.8315), (-0.4454, 0.9876, -0.4279), (-0.4305, 1.012, -0.4636), (-0.4204, 0.9736, -0.4905), (-0.4195, 1.228, -0.4283), (-0.3938, 1.198, -0.4954), (-0.4128, 1.177, -0.4636), (0.4195, 1.228, -0.4283), (0.4121, 1.184, -0.4636), (0.3964, 1.201, -0.4897), (0.4454, 0.9876, -0.4279), (0.4173, 0.9718, -0.4968), (0.4297, 1.019, -0.4636)], [], [(6, 5, 20, 21), (2, 1, 16, 17), (14, 206, 962, 923), (785, 784, 439, 9, 739, 742), (7, 6, 21, 22), (3, 2, 17, 18), (248, 247, 888, 889), (8, 7, 22, 23), (4, 3, 18, 19), (641, 0, 15, 642), (12, 11, 26, 27), (9, 8, 23, 24), (5, 4, 19, 20), (194, 655, 1014, 950), (22, 21, 929, 930), (244, 243, 983, 984), (238, 237, 977, 978), (24, 744, 801, 787), (16, 642, 1012, 924), (766, 765, 1030, 1031), (258, 244, 984, 993), (217, 218, 973, 972), (424, 423, 1000, 1001), (434, 435, 1007, 1006), (642, 15, 29, 643), (744, 24, 932, 1020), (210, 211, 966, 965), (41, 40, 54, 55), (38, 37, 51, 52), (34, 33, 47, 48), (643, 29, 43, 644), (31, 30, 44, 45), (234, 220, 864, 865, 877, 878), (245, 773, 772, 775, 778, 259), (35, 34, 48, 49), (36, 35, 49, 50), (32, 31, 45, 46), (751, 748, 810, 823), (37, 36, 50, 51), (33, 32, 46, 47), (47, 46, 60, 61), (54, 53, 68, 69), (51, 50, 64, 65), (52, 51, 65, 66), (48, 47, 61, 62), (644, 43, 57, 645), (55, 54, 69, 70), (56, 55, 70, 71), (53, 754, 753, 67, 68), (49, 48, 62, 63), (45, 44, 58, 59), (52, 752, 824, 820), (50, 49, 63, 64), (46, 45, 59, 60), (68, 67, 82, 83), (64, 63, 78, 79), (60, 59, 74, 75), (69, 68, 83, 84), (65, 64, 79, 80), (61, 60, 75, 76), (645, 57, 72, 646), (70, 69, 84, 85), (66, 65, 80, 81), (62, 61, 76, 77), (63, 62, 77, 78), (59, 58, 73, 74), (71, 70, 85, 86), (67, 66, 81, 82), (365, 364, 621, 622), (374, 375, 631, 630), (383, 384, 640, 639), (124, 125, 506, 505), (380, 381, 637, 636), (133, 148, 528, 514), (144, 143, 523, 524), (162, 163, 542, 541), (153, 154, 533, 532), (300, 299, 548, 549), (159, 160, 539, 538), (309, 310, 558, 557), (306, 305, 554, 555), (646, 72, 87, 647), (92, 91, 106, 107), (647, 87, 102, 648), (100, 99, 114, 115), (96, 95, 110, 111), (97, 96, 111, 112), (93, 92, 107, 108), (89, 88, 103, 104), (101, 100, 115, 116), (98, 97, 112, 113), (94, 93, 108, 109), (90, 89, 104, 105), (99, 98, 113, 114), (95, 94, 109, 110), (91, 90, 105, 106), (318, 319, 567, 566), (315, 316, 564, 563), (329, 328, 575, 576), (79, 78, 450, 451), (326, 325, 572, 573), (335, 334, 581, 582), (648, 102, 117, 649), (97, 98, 469, 468), (88, 89, 460, 459), (85, 84, 456, 457), (94, 95, 466, 465), (108, 107, 477, 478), (341, 342, 600, 599), (350, 351, 609, 608), (105, 104, 474, 475), (114, 113, 483, 484), (339, 341, 599, 585), (361, 360, 617, 618), (354, 369, 626, 612), (103, 118, 487, 473), (367, 366, 623, 624), (379, 380, 636, 635), (649, 117, 119, 650), (120, 121, 502, 501), (129, 130, 511, 510), (376, 377, 633, 632), (140, 139, 519, 520), (146, 145, 525, 526), (125, 124, 139, 140), (121, 120, 135, 136), (133, 132, 147, 148), (129, 128, 143, 144), (130, 129, 144, 145), (126, 125, 140, 141), (122, 121, 136, 137), (131, 130, 145, 146), (127, 126, 141, 142), (123, 122, 137, 138), (650, 119, 134, 651), (132, 131, 146, 147), (128, 127, 142, 143), (124, 123, 138, 139), (158, 159, 538, 537), (296, 295, 544, 545), (155, 156, 535, 534), (651, 134, 149, 652), (305, 304, 553, 554), (302, 301, 550, 551), (314, 315, 563, 562), (320, 321, 569, 568), (311, 312, 560, 559), (325, 324, 571, 572), (75, 74, 446, 447), (84, 83, 455, 456), (331, 330, 577, 578), (163, 14, 444, 542), (161, 160, 175, 176), (157, 156, 171, 172), (153, 152, 167, 168), (154, 153, 168, 169), (652, 149, 164, 653), (162, 161, 176, 177), (158, 157, 172, 173), (159, 158, 173, 174), (155, 154, 169, 170), (151, 150, 165, 166), (163, 162, 177, 178), (160, 159, 174, 175), (156, 155, 170, 171), (152, 151, 166, 167), (171, 170, 185, 186), (167, 166, 181, 182), (174, 173, 188, 755, 758), (176, 175, 189, 190), (172, 171, 186, 187), (168, 167, 182, 183), (177, 176, 190, 191), (173, 172, 187, 188), (169, 168, 183, 184), (653, 164, 179, 654), (166, 165, 180, 181), (178, 177, 191, 192), (189, 757, 756, 759, 762, 203), (170, 169, 184, 185), (55, 56, 832, 829), (205, 206, 855, 852), (185, 184, 198, 199), (181, 180, 194, 195), (759, 756, 836, 846), (186, 185, 199, 200), (182, 181, 195, 196), (183, 182, 196, 197), (54, 40, 814, 815, 827, 828), (187, 186, 200, 201), (188, 187, 201, 202), (184, 183, 197, 198), (654, 179, 193, 655), (191, 190, 204, 205), (655, 193, 207, 656), (761, 760, 1026, 1027), (39, 40, 947, 946), (38, 747, 1023, 945), (211, 212, 967, 966), (201, 200, 956, 957), (32, 33, 940, 939), (254, 255, 990, 989), (202, 760, 847, 833), (419, 418, 995, 996), (195, 194, 950, 951), (33, 34, 941, 940), (23, 22, 930, 931), (255, 256, 991, 990), (215, 214, 228, 229), (211, 210, 224, 225), (841, 838, 849, 850), (219, 218, 232, 233), (216, 215, 229, 230), (212, 211, 225, 226), (656, 207, 221, 657), (204, 190, 840, 841, 850, 851), (25, 26, 805, 802), (213, 212, 226, 227), (209, 208, 222, 223), (210, 209, 223, 224), (767, 764, 856, 869), (214, 213, 227, 228), (230, 768, 870, 866), (228, 227, 241, 242), (224, 223, 237, 238), (232, 231, 245, 246), (229, 228, 242, 243), (225, 224, 238, 239), (226, 225, 239, 240), (657, 221, 235, 658), (233, 232, 246, 247), (230, 229, 243, 244), (231, 770, 769, 774, 773, 245), (227, 226, 240, 241), (223, 222, 236, 237), (234, 233, 247, 248), (220, 14, 923, 975), (38, 52, 820, 822), (750, 749, 1024, 1025), (239, 238, 978, 979), (17, 16, 924, 925), (775, 772, 881, 891), (861, 858, 872, 873), (196, 195, 951, 952), (659, 250, 985, 1017), (247, 246, 260, 261), (655, 656, 1015, 1014), (218, 219, 974, 973), (658, 235, 249, 659), (258, 257, 271, 272), (254, 253, 267, 268), (659, 249, 263, 660), (261, 260, 275, 276), (262, 261, 276, 277), (259, 778, 777, 273, 274), (255, 254, 268, 269), (251, 250, 264, 265), (256, 255, 269, 270), (252, 251, 265, 266), (253, 252, 266, 267), (260, 259, 274, 275), (257, 256, 270, 271), (669, 386, 705, 737), (399, 398, 717, 718), (393, 392, 711, 712), (670, 402, 721, 738), (14, 277, 688, 673), (284, 285, 696, 695), (276, 275, 686, 687), (14, 400, 719, 673), (661, 279, 690, 736), (388, 387, 706, 707), (385, 401, 720, 704), (279, 280, 691, 690), (271, 270, 681, 682), (413, 414, 733, 732), (281, 280, 295, 296), (289, 288, 303, 304), (285, 284, 299, 300), (286, 285, 300, 301), (282, 281, 296, 297), (290, 289, 304, 305), (291, 290, 305, 306), (287, 286, 301, 302), (283, 282, 297, 298), (661, 278, 293, 662), (292, 291, 306, 307), (288, 287, 302, 303), (284, 283, 298, 299), (280, 279, 294, 295), (81, 80, 452, 453), (93, 94, 465, 464), (73, 88, 459, 445), (90, 91, 462, 461), (104, 103, 473, 474), (99, 100, 471, 470), (346, 347, 605, 604), (101, 116, 486, 472), (110, 109, 479, 480), (352, 353, 611, 610), (357, 356, 613, 614), (662, 293, 308, 663), (366, 365, 622, 623), (363, 362, 619, 620), (321, 320, 335, 336), (317, 316, 331, 332), (313, 312, 327, 328), (663, 308, 323, 664), (310, 309, 324, 325), (322, 321, 336, 337), (318, 317, 332, 333), (314, 313, 328, 329), (315, 314, 329, 330), (311, 310, 325, 326), (319, 318, 333, 334), (320, 319, 334, 335), (316, 315, 330, 331), (312, 311, 326, 327), (375, 376, 632, 631), (125, 126, 507, 506), (372, 373, 629, 628), (381, 382, 638, 637), (136, 135, 515, 516), (664, 323, 338, 665), (131, 132, 513, 512), (145, 144, 524, 525), (142, 141, 521, 522), (154, 155, 534, 533), (151, 152, 531, 530), (301, 300, 549, 550), (160, 161, 540, 539), (135, 150, 529, 515), (307, 306, 555, 556), (298, 297, 546, 547), (310, 311, 559, 558), (316, 317, 565, 564), (80, 79, 451, 452), (327, 326, 573, 574), (665, 338, 340, 666), (336, 335, 582, 583), (77, 76, 448, 449), (89, 90, 461, 460), (86, 85, 457, 458), (14, 307, 556, 444), (95, 96, 467, 466), (342, 343, 601, 600), (354, 353, 368, 369), (350, 349, 364, 365), (346, 345, 360, 361), (342, 341, 356, 357), (343, 342, 357, 358), (351, 350, 365, 366), (347, 346, 361, 362), (348, 347, 362, 363), (344, 343, 358, 359), (352, 351, 366, 367), (353, 352, 367, 368), (349, 348, 363, 364), (345, 344, 359, 360), (666, 340, 355, 667), (351, 352, 610, 609), (667, 355, 370, 668), (106, 105, 475, 476), (115, 114, 484, 485), (348, 349, 607, 606), (362, 361, 618, 619), (359, 358, 615, 616), (368, 367, 624, 625), (371, 372, 628, 627), (121, 122, 503, 502), (130, 131, 512, 511), (377, 378, 634, 633), (356, 371, 627, 613), (127, 128, 509, 508), (382, 381, 397, 398), (378, 377, 393, 394), (374, 373, 389, 390), (383, 382, 398, 399), (379, 378, 394, 395), (375, 374, 390, 391), (668, 370, 386, 669), (372, 371, 387, 388), (384, 383, 399, 400), (380, 379, 395, 396), (376, 375, 391, 392), (377, 376, 392, 393), (373, 372, 388, 389), (381, 380, 396, 397), (407, 408, 727, 726), (265, 264, 675, 676), (290, 291, 702, 701), (401, 670, 738, 720), (400, 399, 718, 719), (408, 409, 728, 727), (266, 265, 676, 677), (402, 403, 722, 721), (291, 292, 703, 702), (394, 393, 712, 713), (385, 278, 689, 704), (277, 276, 687, 688), (285, 286, 697, 696), (395, 394, 713, 714), (407, 406, 421, 422), (403, 402, 417, 418), (415, 414, 428, 429), (426, 781, 780, 783, 786, 440), (411, 410, 425, 779, 782), (408, 407, 422, 423), (404, 403, 418, 419), (413, 412, 426, 427), (409, 408, 423, 424), (405, 404, 419, 420), (670, 401, 416, 671), (414, 413, 427, 428), (410, 409, 424, 425), (406, 405, 420, 421), (428, 427, 441, 442), (18, 17, 925, 926), (240, 239, 979, 980), (671, 416, 430, 672), (795, 792, 803, 804), (425, 424, 1001, 1002), (435, 436, 1008, 1007), (14, 28, 936, 923), (783, 780, 901, 913), (745, 744, 1020, 1021), (762, 761, 1027, 1028), (40, 41, 948, 947), (14, 13, 28), (0, 385, 15), (749, 39, 946, 1024), (15, 385, 29), (14, 42, 56), (29, 385, 43), (43, 385, 57), (14, 56, 71), (14, 71, 86), (57, 385, 72), (141, 140, 520, 521), (72, 385, 87), (150, 151, 530, 529), (87, 385, 102), (102, 385, 117), (147, 146, 526, 527), (138, 137, 517, 518), (117, 385, 119), (156, 157, 536, 535), (119, 385, 134), (297, 296, 545, 546), (134, 385, 149), (149, 385, 164), (14, 163, 178), (14, 178, 192), (164, 385, 179), (14, 192, 206), (179, 385, 193), (202, 201, 957, 958), (193, 385, 207), (207, 385, 221), (14, 220, 234), (14, 234, 248), (221, 385, 235), (14, 248, 262), (235, 385, 249), (14, 262, 277), (249, 385, 263), (292, 14, 673, 703), (389, 388, 707, 708), (14, 292, 307), (278, 385, 293), (303, 302, 551, 552), (293, 385, 308), (321, 322, 570, 569), (308, 385, 323), (323, 385, 338), (312, 313, 561, 560), (294, 309, 557, 543), (338, 385, 340), (76, 75, 447, 448), (340, 385, 355), (332, 331, 578, 579), (355, 385, 370), (370, 385, 386), (14, 384, 400), (415, 14, 673, 734), (272, 271, 682, 683), (14, 415, 429), (401, 385, 416), (14, 429, 443), (416, 385, 430), (430, 385, 0), (441, 440, 10, 11), (438, 437, 7, 8), (434, 433, 3, 4), (435, 434, 4, 5), (672, 430, 0, 641), (442, 441, 11, 12), (439, 438, 8, 9), (743, 740, 790, 800), (436, 435, 5, 6), (432, 431, 1, 2), (443, 442, 12, 13), (14, 443, 13), (10, 741, 740, 743, 746, 25), (437, 436, 6, 7), (433, 432, 2, 3), (458, 457, 471, 472), (454, 453, 467, 468), (450, 449, 463, 464), (446, 445, 459, 460), (447, 446, 460, 461), (455, 454, 468, 469), (451, 450, 464, 465), (452, 451, 465, 466), (448, 447, 461, 462), (456, 455, 469, 470), (457, 456, 470, 471), (453, 452, 466, 467), (449, 448, 462, 463), (484, 483, 497, 498), (480, 479, 493, 494), (476, 475, 489, 490), (485, 484, 498, 499), (481, 480, 494, 495), (477, 476, 490, 491), (474, 473, 487, 488), (486, 485, 499, 500), (482, 481, 495, 496), (478, 477, 491, 492), (479, 478, 492, 493), (475, 474, 488, 489), (483, 482, 496, 497), (497, 496, 510, 511), (493, 492, 506, 507), (489, 488, 502, 503), (490, 489, 503, 504), (498, 497, 511, 512), (494, 493, 507, 508), (495, 494, 508, 509), (491, 490, 504, 505), (499, 498, 512, 513), (500, 499, 513, 514), (496, 495, 509, 510), (492, 491, 505, 506), (488, 487, 501, 502), (527, 526, 540, 541), (523, 522, 536, 537), (519, 518, 532, 533), (528, 527, 541, 542), (524, 523, 537, 538), (520, 519, 533, 534), (516, 515, 529, 530), (517, 516, 530, 531), (525, 524, 538, 539), (521, 520, 534, 535), (522, 521, 535, 536), (518, 517, 531, 532), (526, 525, 539, 540), (552, 551, 565, 566), (548, 547, 561, 562), (544, 543, 557, 558), (556, 555, 569, 570), (553, 552, 566, 567), (549, 548, 562, 563), (545, 544, 558, 559), (554, 553, 567, 568), (550, 549, 563, 564), (546, 545, 559, 560), (547, 546, 560, 561), (555, 554, 568, 569), (551, 550, 564, 565), (574, 573, 587, 588), (582, 581, 595, 596), (578, 577, 591, 592), (579, 578, 592, 593), (575, 574, 588, 589), (583, 582, 596, 597), (584, 583, 597, 598), (580, 579, 593, 594), (576, 575, 589, 590), (572, 571, 585, 586), (581, 580, 594, 595), (577, 576, 590, 591), (573, 572, 586, 587), (595, 594, 608, 609), (591, 590, 604, 605), (587, 586, 600, 601), (596, 595, 609, 610), (592, 591, 605, 606), (588, 587, 601, 602), (597, 596, 610, 611), (593, 592, 606, 607), (589, 588, 602, 603), (590, 589, 603, 604), (586, 585, 599, 600), (598, 597, 611, 612), (594, 593, 607, 608), (617, 616, 630, 631), (625, 624, 638, 639), (621, 620, 634, 635), (622, 621, 635, 636), (618, 617, 631, 632), (614, 613, 627, 628), (626, 625, 639, 640), (623, 622, 636, 637), (619, 618, 632, 633), (615, 614, 628, 629), (624, 623, 637, 638), (620, 619, 633, 634), (616, 615, 629, 630), (444, 458, 472), (444, 472, 486), (444, 486, 500), (444, 500, 514), (444, 514, 528), (444, 528, 542), (444, 556, 570), (444, 570, 584), (444, 584, 598), (444, 598, 612), (444, 612, 626), (444, 626, 640), (109, 108, 478, 479), (345, 346, 604, 603), (98, 99, 470, 469), (112, 111, 481, 482), (384, 14, 444, 640), (92, 93, 464, 463), (330, 329, 576, 577), (74, 73, 445, 446), (83, 82, 454, 455), (333, 332, 579, 580), (319, 320, 568, 567), (313, 314, 562, 561), (304, 303, 552, 553), (295, 294, 543, 544), (157, 158, 537, 536), (139, 138, 518, 519), (148, 147, 527, 528), (128, 129, 510, 509), (118, 120, 501, 487), (378, 379, 635, 634), (122, 123, 504, 503), (369, 368, 625, 626), (360, 359, 616, 617), (113, 112, 482, 483), (349, 350, 608, 607), (116, 115, 485, 486), (107, 106, 476, 477), (343, 344, 602, 601), (324, 339, 585, 571), (96, 97, 468, 467), (334, 333, 580, 581), (78, 77, 449, 450), (14, 86, 458, 444), (337, 336, 583, 584), (328, 327, 574, 575), (317, 318, 566, 565), (299, 298, 547, 548), (152, 153, 532, 531), (161, 162, 541, 540), (143, 142, 522, 523), (123, 124, 505, 504), (132, 133, 514, 513), (137, 136, 516, 517), (382, 383, 639, 638), (373, 374, 630, 629), (126, 127, 508, 507), (364, 363, 620, 621), (358, 357, 614, 615), (353, 354, 612, 611), (344, 345, 603, 602), (111, 110, 480, 481), (347, 348, 606, 605), (100, 101, 472, 471), (91, 92, 463, 462), (322, 337, 584, 570), (82, 81, 453, 454), (431, 672, 641, 1), (212, 213, 968, 967), (402, 670, 671, 417), (280, 281, 692, 691), (371, 668, 669, 387), (356, 667, 668, 371), (341, 666, 667, 356), (339, 665, 666, 341), (324, 664, 665, 339), (309, 663, 664, 324), (294, 662, 663, 309), (279, 661, 662, 294), (414, 415, 734, 733), (250, 659, 660, 264), (420, 419, 996, 997), (222, 657, 658, 236), (208, 656, 657, 222), (672, 431, 1003, 1019), (180, 654, 655, 194), (165, 653, 654, 180), (150, 652, 653, 165), (135, 651, 652, 150), (120, 650, 651, 135), (118, 649, 650, 120), (103, 648, 649, 118), (88, 647, 648, 103), (73, 646, 647, 88), (58, 645, 646, 73), (44, 644, 645, 58), (30, 643, 644, 44), (25, 746, 1022, 933), (1, 641, 642, 16), (686, 685, 700, 701), (682, 681, 696, 697), (678, 677, 692, 693), (735, 674, 689, 736), (687, 686, 701, 702), (683, 682, 697, 698), (679, 678, 693, 694), (680, 679, 694, 695), (676, 675, 690, 691), (688, 687, 702, 703), (684, 683, 698, 699), (685, 684, 699, 700), (681, 680, 695, 696), (677, 676, 691, 692), (716, 715, 730, 731), (712, 711, 726, 727), (708, 707, 722, 723), (709, 708, 723, 724), (717, 716, 731, 732), (713, 712, 727, 728), (714, 713, 728, 729), (710, 709, 724, 725), (737, 705, 720, 738), (718, 717, 732, 733), (719, 718, 733, 734), (715, 714, 729, 730), (711, 710, 725, 726), (707, 706, 721, 722), (674, 704, 689), (673, 688, 703), (673, 719, 734), (705, 704, 720), (706, 737, 738, 721), (675, 735, 736, 690), (289, 290, 701, 700), (264, 660, 735, 675), (406, 407, 726, 725), (398, 397, 716, 717), (412, 413, 732, 731), (270, 269, 680, 681), (387, 669, 737, 706), (411, 412, 731, 730), (269, 268, 679, 680), (283, 284, 695, 694), (275, 274, 685, 686), (386, 385, 704, 705), (263, 385, 704, 674), (392, 391, 710, 711), (282, 283, 694, 693), (288, 289, 700, 699), (397, 396, 715, 716), (405, 406, 725, 724), (410, 411, 730, 729), (268, 267, 678, 679), (274, 273, 684, 685), (391, 390, 709, 710), (278, 661, 736, 689), (273, 272, 683, 684), (281, 282, 693, 692), (287, 288, 699, 698), (390, 389, 708, 709), (660, 263, 674, 735), (404, 405, 724, 723), (396, 395, 714, 715), (286, 287, 698, 697), (403, 404, 723, 722), (267, 266, 677, 678), (409, 410, 729, 728), (12, 27, 806, 807, 796, 797), (10, 25, 802, 803, 792, 793), (41, 55, 829, 830, 816, 817), (39, 53, 825, 826, 812, 813), (191, 205, 852, 853, 842, 843), (189, 203, 848, 849, 838, 839), (217, 231, 871, 872, 858, 859), (219, 233, 875, 876, 862, 863), (247, 261, 897, 898, 887, 888), (245, 259, 893, 894, 883, 884), (428, 442, 919, 920, 907, 908), (426, 440, 915, 916, 903, 904), (232, 218, 860, 861, 873, 874), (27, 28, 809, 806), (442, 443, 922, 919), (769, 768, 230, 244, 771, 774), (440, 786, 785, 742, 741, 10), (815, 812, 826, 827), (771, 244, 880, 882), (901, 911, 913), (192, 191, 843, 844), (26, 11, 794, 795, 804, 805), (906, 903, 916, 917), (777, 776, 258, 272, 273), (755, 188, 835, 837), (260, 246, 885, 886, 895, 896), (42, 41, 817, 818), (206, 192, 844, 845, 854, 855), (441, 427, 905, 906, 917, 918), (220, 219, 863, 864), (890, 887, 898, 899), (203, 204, 851, 848), (216, 230, 866, 868), (175, 174, 758, 757, 189), (429, 428, 908, 909), (799, 796, 807, 808), (865, 862, 876, 877), (262, 248, 889, 890, 899, 900), (56, 42, 818, 819, 831, 832), (9, 24, 787, 789), (188, 202, 833, 835), (856, 867, 869), (886, 883, 894, 895), (261, 262, 900, 897), (443, 429, 909, 910, 921, 922), (760, 202, 958, 1026), (753, 752, 52, 66, 67), (259, 260, 896, 893), (819, 816, 830, 831), (28, 13, 798, 799, 808, 809), (845, 842, 853, 854), (13, 12, 797, 798), (233, 234, 878, 875), (910, 907, 920, 921), (810, 821, 823), (53, 54, 828, 825), (779, 425, 912, 902), (836, 834, 846), (11, 10, 793, 794), (40, 39, 813, 814), (190, 189, 839, 840), (218, 217, 859, 860), (246, 245, 884, 885), (427, 426, 904, 905), (217, 765, 764, 767, 770, 231), (440, 441, 918, 915), (881, 879, 891), (763, 216, 868, 857), (39, 749, 748, 751, 754, 53), (790, 788, 800), (412, 411, 782, 781, 426), (747, 38, 822, 811), (231, 232, 874, 871), (739, 740, 741, 742), (743, 744, 745, 746), (747, 748, 749, 750), (751, 752, 753, 754), (755, 756, 757, 758), (759, 760, 761, 762), (763, 764, 765, 766), (767, 768, 769, 770), (771, 772, 773, 774), (775, 776, 777, 778), (779, 780, 781, 782), (783, 784, 785, 786), (787, 788, 789), (820, 821, 822), (833, 834, 835), (866, 867, 868), (788, 790, 791, 789), (792, 795, 794, 793), (796, 799, 798, 797), (802, 805, 804, 803), (806, 809, 808, 807), (812, 815, 814, 813), (816, 819, 818, 817), (820, 824, 823, 821), (825, 828, 827, 826), (829, 832, 831, 830), (834, 836, 837, 835), (838, 841, 840, 839), (842, 845, 844, 843), (848, 851, 850, 849), (852, 855, 854, 853), (858, 861, 860, 859), (862, 865, 864, 863), (866, 870, 869, 867), (871, 874, 873, 872), (875, 878, 877, 876), (879, 881, 882, 880), (883, 886, 885, 884), (887, 890, 889, 888), (893, 896, 895, 894), (897, 900, 899, 898), (903, 906, 905, 904), (907, 910, 909, 908), (915, 918, 917, 916), (919, 922, 921, 920), (775, 891, 892, 776), (914, 784, 783, 913), (779, 902, 901, 780), (881, 772, 771, 882), (847, 760, 759, 846), (755, 837, 836, 756), (856, 764, 763, 857), (870, 768, 767, 869), (790, 740, 739, 791), (751, 823, 824, 752), (810, 748, 747, 811), (743, 800, 801, 744), (787, 801, 800, 788), (821, 810, 811, 822), (833, 847, 846, 834), (867, 856, 857, 868), (911, 901, 902, 912), (739, 9, 789, 791), (1027, 1026, 958, 971, 1029, 1031), (933, 1022, 1021, 1025, 1024, 946), (929, 928, 941, 942), (925, 924, 937, 938), (936, 935, 948, 949), (930, 929, 942, 943), (926, 925, 938, 939), (934, 933, 946, 947), (931, 930, 943, 944), (927, 926, 939, 940), (928, 927, 940, 941), (935, 934, 947, 948), (932, 931, 944, 945), (961, 960, 973, 974), (958, 957, 970, 971), (954, 953, 966, 967), (955, 954, 967, 968), (951, 950, 963, 964), (962, 961, 974, 975), (959, 1028, 1027, 1031, 1030, 972), (956, 955, 968, 969), (952, 951, 964, 965), (960, 959, 972, 973), (957, 956, 969, 970), (953, 952, 965, 966), (977, 976, 985, 986), (981, 980, 989, 990), (982, 981, 990, 991), (978, 977, 986, 987), (983, 982, 991, 992), (979, 978, 987, 988), (984, 983, 992, 993), (980, 979, 988, 989), (1002, 1001, 1010, 1011), (998, 997, 1006, 1007), (999, 998, 1007, 1008), (995, 994, 1003, 1004), (996, 995, 1004, 1005), (1000, 999, 1008, 1009), (1001, 1000, 1009, 1010), (997, 996, 1005, 1006), (923, 936, 949), (923, 962, 975), (994, 1018, 1019, 1003), (976, 1016, 1017, 985), (950, 1014, 1015, 963), (924, 1012, 1013, 937), (1021, 1020, 932, 945, 1023, 1025), (418, 417, 994, 995), (253, 254, 989, 988), (243, 242, 982, 983), (21, 20, 928, 929), (31, 32, 939, 938), (200, 199, 955, 956), (439, 425, 1002, 1011), (37, 38, 945, 944), (28, 27, 935, 936), (203, 762, 1028, 959), (417, 671, 1018, 994), (199, 198, 954, 955), (209, 210, 965, 964), (433, 434, 1006, 1005), (423, 422, 999, 1000), (215, 216, 971, 970), (36, 37, 944, 943), (206, 205, 961, 962), (432, 433, 1005, 1004), (214, 215, 970, 969), (237, 236, 976, 977), (438, 439, 1011, 1010), (747, 750, 1025, 1023), (42, 14, 923, 949), (252, 253, 988, 987), (242, 241, 981, 982), (20, 19, 927, 928), (30, 31, 938, 937), (27, 26, 934, 935), (208, 209, 964, 963), (198, 197, 953, 954), (765, 217, 972, 1030), (422, 421, 998, 999), (257, 258, 993, 992), (205, 204, 960, 961), (26, 25, 933, 934), (35, 36, 943, 942), (216, 763, 1029, 971), (658, 659, 1017, 1016), (431, 432, 1004, 1003), (421, 420, 997, 998), (213, 214, 969, 968), (236, 658, 1016, 976), (204, 203, 959, 960), (437, 438, 1010, 1009), (41, 42, 949, 948), (763, 766, 1031, 1029), (746, 745, 1021, 1022), (436, 437, 1009, 1008), (251, 252, 987, 986), (241, 240, 980, 981), (643, 30, 937, 1013), (19, 18, 926, 927), (219, 220, 975, 974), (250, 251, 986, 985), (656, 208, 963, 1015), (197, 196, 952, 953), (671, 672, 1019, 1018), (256, 257, 992, 991), (34, 35, 942, 941), (24, 23, 931, 932), (642, 643, 1013, 1012), (439, 784, 914, 912), (258, 776, 892, 880), (425, 439, 912), (244, 258, 880), (912, 914, 913, 911), (880, 892, 891, 879)])
me_sphere.polygons.foreach_set('material_index', [0, 0, 2, 0, 0, 0, 5, 0, 0, 1, 0, 0, 0, 5, 0, 0, 0, 5, 5, 0, 0, 0, 0, 0, 1, 0, 0, 0, 0, 0, 1, 0, 3, 0, 0, 0, 0, 3, 0, 0, 0, 0, 0, 0, 0, 1, 0, 0, 0, 0, 0, 5, 0, 0, 5, 5, 5, 5, 5, 5, 1, 5, 5, 5, 5, 5, 5, 5, 3, 4, 4, 5, 4, 0, 5, 5, 5, 4, 5, 3, 4, 1, 5, 1, 5, 5, 5, 5, 5, 5, 5, 5, 5, 5, 5, 5, 3, 3, 3, 5, 3, 3, 1, 5, 5, 5, 5, 5, 3, 3, 5, 5, 4, 3, 3, 5, 3, 4, 1, 5, 5, 4, 5, 5, 5, 5, 5, 5, 5, 5, 5, 5, 5, 5, 1, 5, 5, 5, 5, 4, 5, 1, 4, 4, 3, 3, 3, 3, 5, 5, 3, 2, 5, 5, 5, 5, 1, 5, 5, 5, 5, 5, 5, 5, 5, 5, 0, 0, 0, 0, 0, 0, 0, 0, 0, 1, 0, 0, 0, 0, 5, 5, 0, 0, 3, 0, 0, 0, 3, 0, 0, 0, 1, 0, 1, 0, 0, 0, 0, 0, 0, 0, 5, 0, 0, 0, 0, 0, 0, 0, 0, 0, 0, 0, 1, 3, 5, 0, 0, 0, 3, 0, 5, 0, 0, 0, 0, 0, 0, 1, 0, 0, 0, 0, 0, 3, 2, 0, 0, 0, 0, 3, 0, 0, 5, 0, 1, 0, 1, 0, 0, 1, 0, 0, 0, 0, 0, 0, 0, 0, 0, 0, 3, 3, 3, 3, 3, 3, 3, 3, 3, 3, 3, 3, 3, 3, 2, 2, 2, 2, 2, 2, 2, 2, 2, 2, 2, 2, 2, 2, 5, 5, 5, 5, 5, 5, 3, 0, 5, 3, 3, 2, 3, 3, 3, 3, 3, 3, 3, 3, 3, 3, 3, 3, 3, 3, 3, 3, 4, 5, 4, 4, 5, 2, 5, 5, 5, 5, 5, 4, 5, 5, 4, 4, 3, 3, 5, 3, 2, 3, 5, 5, 5, 2, 5, 3, 3, 3, 3, 3, 3, 3, 3, 3, 3, 3, 3, 3, 3, 3, 3, 2, 5, 5, 3, 3, 3, 3, 4, 5, 5, 4, 4, 5, 2, 2, 2, 2, 2, 2, 2, 2, 2, 2, 2, 2, 2, 2, 3, 3, 3, 3, 3, 3, 3, 3, 3, 3, 3, 3, 3, 3, 0, 0, 0, 0, 0, 0, 0, 0, 0, 0, 1, 0, 0, 0, 0, 0, 0, 1, 0, 0, 0, 2, 3, 0, 0, 0, 2, 2, 0, 2, 2, 2, 2, 2, 2, 2, 5, 2, 5, 2, 2, 5, 5, 2, 5, 2, 4, 2, 2, 2, 2, 2, 2, 2, 0, 2, 2, 2, 2, 2, 2, 2, 2, 2, 3, 3, 2, 4, 4, 4, 3, 3, 4, 3, 4, 4, 5, 3, 3, 2, 2, 2, 3, 3, 2, 2, 2, 2, 2, 0, 0, 0, 0, 1, 0, 0, 3, 0, 0, 0, 2, 0, 0, 0, 4, 4, 4, 4, 4, 4, 4, 4, 4, 4, 4, 4, 4, 4, 4, 4, 4, 4, 4, 4, 4, 4, 4, 4, 4, 4, 4, 4, 4, 4, 4, 4, 4, 4, 4, 4, 4, 4, 4, 4, 4, 4, 4, 4, 4, 4, 4, 4, 4, 4, 4, 4, 4, 4, 4, 4, 4, 4, 4, 4, 4, 4, 4, 4, 4, 4, 4, 4, 4, 4, 4, 4, 4, 4, 4, 4, 4, 4, 4, 4, 4, 4, 4, 4, 4, 4, 4, 4, 4, 4, 4, 4, 4, 4, 4, 4, 4, 4, 4, 4, 4, 4, 4, 4, 2, 2, 2, 2, 2, 2, 2, 2, 2, 2, 2, 2, 5, 3, 5, 5, 2, 5, 3, 5, 5, 3, 3, 3, 4, 4, 5, 5, 5, 5, 5, 4, 5, 3, 3, 5, 3, 5, 5, 3, 4, 5, 3, 5, 2, 3, 3, 3, 4, 5, 5, 5, 5, 5, 5, 4, 4, 5, 3, 3, 3, 3, 5, 3, 5, 5, 3, 5, 5, 0, 5, 3, 2, 2, 3, 2, 2, 3, 2, 2, 3, 5, 0, 5, 5, 5, 5, 5, 5, 5, 5, 5, 5, 5, 5, 5, 5, 5, 0, 5, 3, 3, 3, 3, 3, 3, 3, 3, 3, 3, 3, 3, 3, 3, 3, 3, 3, 3, 3, 3, 3, 3, 3, 3, 3, 3, 3, 3, 3, 3, 3, 3, 3, 3, 3, 3, 3, 3, 3, 3, 3, 3, 3, 3, 3, 3, 3, 3, 3, 3, 3, 3, 3, 3, 3, 3, 3, 3, 3, 3, 3, 3, 3, 3, 3, 3, 3, 3, 5, 5, 5, 5, 5, 5, 5, 5, 5, 5, 5, 5, 3, 5, 5, 0, 0, 0, 5, 0, 5, 3, 0, 0, 5, 3, 5, 3, 3, 5, 0, 5, 0, 0, 5, 0, 0, 3, 3, 0, 0, 0, 0, 5, 3, 0, 0, 5, 0, 3, 0, 5, 5, 0, 0, 5, 5, 0, 5, 5, 5, 5, 5, 5, 0, 5, 0, 5, 0, 0, 0, 5, 5, 0, 0, 0, 0, 0, 0, 0, 0, 0, 0, 0, 0, 0, 0, 0, 0, 3, 3, 3, 3, 3, 3, 3, 3, 3, 3, 3, 3, 3, 3, 3, 3, 3, 3, 3, 3, 3, 3, 3, 3, 3, 3, 3, 3, 3, 3, 3, 3, 3, 3, 3, 3, 3, 3, 3, 3, 3, 3, 3, 3, 3, 3, 5, 3, 3, 3, 3, 3, 3, 3, 3, 3, 3, 3, 3, 3, 3, 3, 3, 3, 3, 3, 3, 3, 3, 3, 3, 3, 3, 3, 3, 3, 3, 3, 3, 3, 3, 3, 3, 3, 3, 3, 3, 3, 3, 3, 3, 3, 3, 3, 3, 0, 0, 0, 0, 0, 0, 0, 0, 0, 0, 5, 0, 0, 0, 0, 0, 0, 0, 0, 0, 0, 0, 0, 2, 0, 0, 0, 0, 0, 0, 0, 0, 0, 0, 0, 0, 0, 0, 1, 0, 0, 0, 5, 0, 0, 0, 0, 0, 0, 0, 0, 5, 0, 0, 0, 5, 0, 1, 0, 0, 0, 1, 5, 5, 0, 0, 3, 3])
me_sphere.materials.append(mat_material_001)
me_sphere.materials.append(mat_material_002)
me_sphere.materials.append(mat_material_003)
me_sphere.materials.append(mat_material_004)
me_sphere.materials.append(mat_material_005)
me_sphere.materials.append(mat_material_006)
me_sphere.use_remesh_preserve_volume = False
me_sphere.use_remesh_preserve_attributes = False
me_sphere.use_mirror_vertex_groups = False
me_sphere.update()
me_cylinder = bpy.data.meshes.new('Cylinder')
me_cylinder.from_pydata([(0.0, 0.0, -1.0), (-1.106, 0.7143, 0.0), (0.0, 0.0, 1.0), (-1.224, 0.4849, 0.0), (-1.295, 0.2369, 0.0), (-1.316, -0.02029, 0.0), (-1.287, -0.2767, 0.0), (-1.208, -0.5224, 0.0), (-1.083, -0.7481, 0.0), (-0.9163, -0.945, 0.0), (-0.7143, -1.106, 0.0), (-0.4849, -1.224, 0.0), (-0.2369, -1.295, 0.0), (0.0203, -1.316, 0.0), (0.2767, -1.287, 0.0), (0.5224, -1.208, 0.0), (0.7481, -1.083, 0.0), (0.945, -0.9163, 0.0), (1.106, -0.7143, 0.0), (1.224, -0.4849, 0.0), (1.295, -0.2369, 0.0), (1.316, 0.0203, 0.0), (1.287, 0.2767, 0.0), (1.208, 0.5224, 0.0), (1.083, 0.7481, 0.0), (0.9163, 0.945, 0.0), (0.7143, 1.106, 0.0), (0.4849, 1.224, 0.0), (0.2369, 1.295, 0.0), (-0.0203, 1.316, 0.0), (-0.2767, 1.287, 0.0), (-0.5224, 1.208, 0.0), (6.401e-08, -1.225e-07, 3.518), (-0.7481, 1.083, 0.0), (6.401e-08, -1.225e-07, -3.518), (-0.945, 0.9163, 0.0), (0.0, 1.0, 0.0), (0.1951, 0.9808, 0.0), (0.3827, 0.9239, 0.0), (0.5556, 0.8315, 0.0), (0.7071, 0.7071, 0.0), (0.8315, 0.5556, 0.0), (0.9239, 0.3827, 0.0), (0.9808, 0.1951, 0.0), (1.0, 7.55e-08, 0.0), (0.9808, -0.1951, 0.0), (0.9239, -0.3827, 0.0), (0.8315, -0.5556, 0.0), (0.7071, -0.7071, 0.0), (0.5556, -0.8315, 0.0), (0.3827, -0.9239, 0.0), (0.1951, -0.9808, 0.0), (-3.258e-07, -1.0, 0.0), (-0.1951, -0.9808, 0.0), (-0.3827, -0.9239, 0.0), (-0.5556, -0.8315, 0.0), (-0.7071, -0.7071, 0.0), (-0.8315, -0.5556, 0.0), (-0.9239, -0.3827, 0.0), (-0.9808, -0.1951, 0.0), (-1.0, 9.656e-07, 0.0), (-0.9808, 0.1951, 0.0), (-0.9239, 0.3827, 0.0), (-0.8315, 0.5556, 0.0), (-0.7071, 0.7071, 0.0), (-0.5556, 0.8315, 0.0), (-0.3827, 0.9239, 0.0), (-0.1951, 0.9808, 0.0)], [], [(64, 0, 34, 1), (0, 36, 37), (37, 2, 32, 29), (0, 38, 39), (44, 0, 34, 22), (0, 40, 41), (50, 0, 34, 16), (0, 42, 43), (2, 48, 18, 32), (0, 44, 45), (2, 42, 24, 32), (0, 46, 47), (0, 49, 17, 34), (0, 48, 49), (65, 2, 32, 35), (0, 50, 51), (0, 55, 11, 34), (0, 52, 53), (38, 0, 34, 28), (0, 54, 55), (43, 2, 32, 23), (0, 56, 57), (2, 36, 30, 32), (0, 58, 59), (2, 60, 6, 32), (0, 60, 61), (2, 54, 12, 32), (0, 62, 63), (60, 0, 34, 6), (0, 64, 65), (0, 37, 29, 34), (0, 43, 23, 34), (0, 66, 67), (0, 41, 25, 34), (0, 47, 19, 34), (51, 2, 32, 15), (45, 2, 32, 21), (0, 67, 31, 34), (52, 0, 34, 14), (2, 62, 4, 32), (58, 0, 34, 8), (2, 40, 26, 32), (63, 2, 32, 3), (0, 57, 9, 34), (57, 2, 32, 9), (40, 0, 34, 26), (0, 63, 3, 34), (46, 0, 34, 20), (2, 52, 14, 32), (0, 45, 21, 34), (2, 46, 20, 32), (36, 0, 34, 30), (0, 51, 15, 34), (47, 2, 32, 19), (41, 2, 32, 25), (2, 64, 1, 32), (56, 0, 34, 10), (2, 58, 8, 32), (62, 0, 34, 4), (0, 39, 27, 34), (59, 2, 32, 7), (53, 2, 32, 13), (0, 61, 5, 34), (31, 32, 30), (35, 32, 33), (3, 32, 1), (5, 32, 4), (7, 32, 6), (9, 32, 8), (11, 32, 10), (13, 32, 12), (15, 32, 14), (17, 32, 16), (19, 32, 18), (21, 32, 20), (23, 32, 22), (25, 32, 24), (27, 32, 26), (29, 32, 28), (34, 31, 30), (34, 35, 33), (34, 3, 1), (34, 5, 4), (34, 7, 6), (34, 9, 8), (34, 11, 10), (34, 13, 12), (34, 15, 14), (34, 17, 16), (34, 19, 18), (34, 21, 20), (34, 23, 22), (34, 25, 24), (34, 27, 26), (34, 29, 28), (36, 2, 37), (66, 0, 34, 33), (38, 2, 39), (55, 2, 32, 11), (40, 2, 41), (49, 2, 32, 17), (42, 2, 43), (0, 65, 35, 34), (44, 2, 45), (48, 0, 34, 18), (46, 2, 47), (2, 66, 33, 32), (48, 2, 49), (54, 0, 34, 12), (50, 2, 51), (2, 44, 22, 32), (52, 2, 53), (67, 2, 32, 31), (54, 2, 55), (2, 38, 28, 32), (56, 2, 57), (0, 53, 13, 34), (58, 2, 59), (61, 2, 32, 5), (60, 2, 61), (0, 59, 7, 34), (62, 2, 63), (42, 0, 34, 24), (64, 2, 65), (39, 2, 32, 27), (2, 56, 10, 32), (66, 2, 67), (2, 50, 16, 32)])
me_cylinder.polygons.foreach_set('material_index', [0, 2, 3, 2, 0, 2, 0, 2, 3, 2, 0, 2, 3, 2, 0, 2, 3, 2, 0, 2, 3, 2, 0, 2, 0, 2, 0, 2, 0, 2, 3, 3, 2, 3, 3, 3, 3, 3, 0, 0, 0, 0, 3, 3, 3, 0, 3, 0, 3, 3, 0, 0, 3, 3, 3, 0, 0, 0, 0, 3, 3, 3, 3, 1, 1, 1, 1, 1, 1, 1, 1, 1, 1, 1, 1, 1, 1, 1, 1, 1, 1, 1, 1, 1, 1, 1, 1, 1, 1, 1, 1, 1, 1, 1, 1, 2, 0, 2, 3, 2, 3, 2, 3, 2, 0, 2, 3, 2, 0, 2, 0, 2, 3, 2, 0, 2, 3, 2, 3, 2, 3, 2, 0, 2, 3, 0, 2, 3])
me_cylinder.materials.append(mat_material_007)
me_cylinder.materials.append(mat_material_008)
me_cylinder.materials.append(mat_material_009)
me_cylinder.materials.append(mat_material_010)
me_cylinder.materials.append(None)
me_cylinder.use_remesh_preserve_volume = False
me_cylinder.use_remesh_preserve_attributes = False
me_cylinder.use_mirror_vertex_groups = False
me_cylinder.update()

# ---- objects
ob_sphere = bpy.data.objects.new('Sphere', me_sphere)
ob_cylinder = bpy.data.objects.new('Cylinder', me_cylinder)
ob_camera = bpy.data.objects.new('Camera', cam_camera)
ob_camera_001 = bpy.data.objects.new('Camera.001', cam_camera_001)

# ---- transforms, parenting, visibility, modifiers, constraints
ob_sphere.location = (0.006714, 0.01663, 1.742)
ob_sphere.rotation_euler = (-1.571, -0.0, 0.0)
ob_sphere.scale = (2.154, 0.7991, 2.578)
ob_sphere.lineart.crease_threshold = 0.0
ob_cylinder.location = (0.0, -4.417, 1.126)
ob_cylinder.rotation_euler = (-1.571, -0.0, 0.0)
ob_cylinder.scale = (0.4952, 0.4952, 0.4952)
ob_cylinder.lineart.crease_threshold = 0.0
ob_camera.location = (8.802, 9.215, 0.5885)
ob_camera.rotation_euler = (1.585, -0.02268, 2.263)
ob_camera.lock_rotations_4d = False
ob_camera.empty_display_type = 'ARROWS'
ob_camera.color = (0.0, 0.0, 0.0, 0.0)
ob_camera.display_type = 'WIRE'
ob_camera.lineart.crease_threshold = 0.0
ob_camera_001.location = (9.444, -9.288, 0.5885)
ob_camera_001.rotation_euler = (1.585, -0.02268, 0.8609)
ob_camera_001.lock_rotations_4d = False
ob_camera_001.empty_display_type = 'ARROWS'
ob_camera_001.color = (0.0, 0.0, 0.0, 0.0)
ob_camera_001.display_type = 'WIRE'
ob_camera_001.lineart.crease_threshold = 0.0

# ---- collection membership
col_collection_1.objects.link(ob_sphere)
col_collection_1.objects.link(ob_cylinder)
col_collection_1.objects.link(ob_camera)
col_collection_1.objects.link(ob_camera_001)

# ---- scene / render settings (as saved in the file)
scene.camera = ob_camera_001
scene.frame_start = 1; scene.frame_end = 250; scene.frame_set(1)
scene.render.engine = 'BLENDER_EEVEE_NEXT'
scene.render.dither_intensity = 0.0
scene.cycles.use_denoising = False
scene.cycles.samples = 10
scene.cycles.sampling_pattern = 'TABULATED_SOBOL'
scene.cycles.light_sampling_threshold = 0.0
scene.cycles.use_adaptive_sampling = False
scene.cycles.use_light_tree = False
scene.cycles.blur_glossy = 0.0
scene.cycles.pixel_filter_type = 'GAUSSIAN'
scene.cycles.sample_clamp_indirect = 0.0
scene.view_settings.view_transform = 'Standard'
bpy.context.view_layer.update()

# ---- added for rendering (the .blend has no usable light): sun
light_auto_sun = bpy.data.lights.new('AutoSun', 'SUN')
light_auto_sun.energy = 3.0
light_auto_sun.angle = 0.0523599
ob_auto_sun = bpy.data.objects.new('AutoSun', light_auto_sun)
scene.collection.objects.link(ob_auto_sun)
ob_auto_sun.rotation_euler = (0.872665, 0.174533, 0.523599)
bpy.context.view_layer.update()
